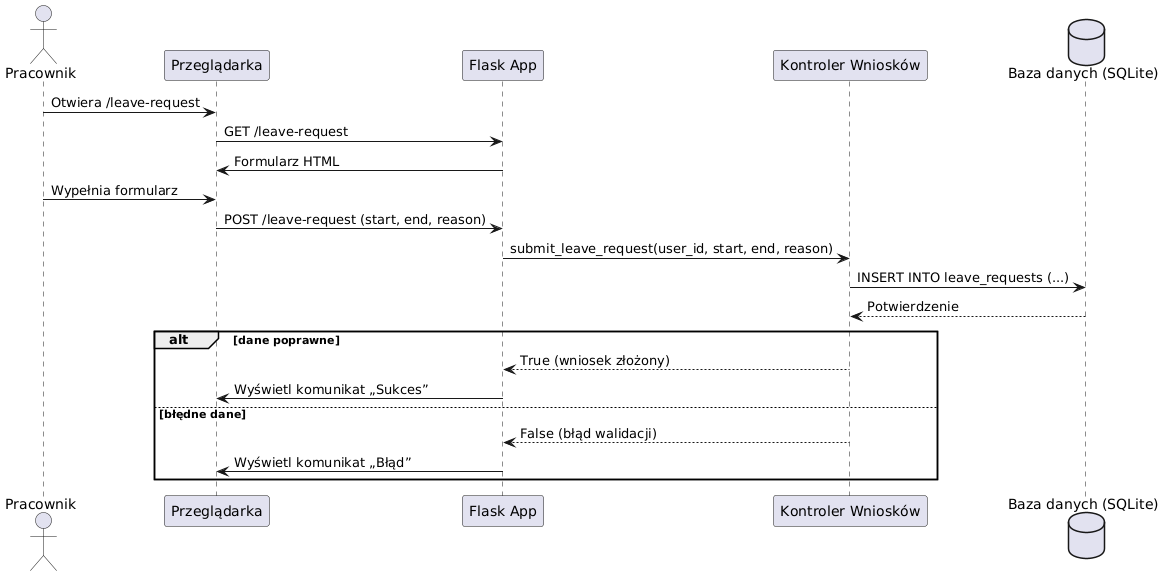

The diagram above was rendered by PlantUML. Its source (embedded in the PNG):
@startuml
actor Pracownik
participant "Przeglądarka" as Przeglądarka
participant "Flask App" as App
participant "Kontroler Wniosków" as Kontroler
database "Baza danych (SQLite)" as DB

Pracownik -> Przeglądarka : Otwiera /leave-request
Przeglądarka -> App : GET /leave-request
App -> Przeglądarka : Formularz HTML

Pracownik -> Przeglądarka : Wypełnia formularz
Przeglądarka -> App : POST /leave-request (start, end, reason)
App -> Kontroler : submit_leave_request(user_id, start, end, reason)
Kontroler -> DB : INSERT INTO leave_requests (...)
DB --> Kontroler : Potwierdzenie

alt dane poprawne
    Kontroler --> App : True (wniosek złożony)
    App -> Przeglądarka : Wyświetl komunikat „Sukces”
else błędne dane
    Kontroler --> App : False (błąd walidacji)
    App -> Przeglądarka : Wyświetl komunikat „Błąd”
end
@enduml